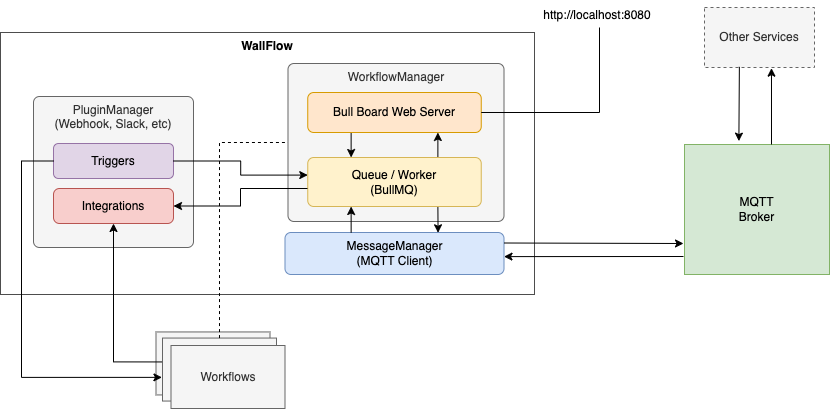

The diagram above was exported from draw.io. Its source (the exported page's mxGraphModel, read from the mxfile embedded in the PNG):
<mxGraphModel dx="1773" dy="474" grid="0" gridSize="10" guides="1" tooltips="1" connect="1" arrows="1" fold="1" page="1" pageScale="1" pageWidth="827" pageHeight="1169" math="0" shadow="0">
  <root>
    <mxCell id="WIyWlLk6GJQsqaUBKTNV-0" />
    <mxCell id="WIyWlLk6GJQsqaUBKTNV-1" parent="WIyWlLk6GJQsqaUBKTNV-0" />
    <mxCell id="VlQlgPSM-MZ1uhHRGDo6-3" value="WallFlow" style="rounded=0;whiteSpace=wrap;html=1;verticalAlign=top;fontStyle=1;strokeColor=#4D4D4D;" parent="WIyWlLk6GJQsqaUBKTNV-1" vertex="1">
      <mxGeometry x="-14" y="75" width="534" height="262" as="geometry" />
    </mxCell>
    <mxCell id="FQiN9Sh2uAEv9vNom5e4-4" value="WorkflowManager" style="rounded=1;whiteSpace=wrap;html=1;absoluteArcSize=1;arcSize=12;fillColor=#f5f5f5;strokeColor=#666666;verticalAlign=top;fontColor=#333333;" vertex="1" parent="WIyWlLk6GJQsqaUBKTNV-1">
      <mxGeometry x="273.5" y="106" width="216" height="158" as="geometry" />
    </mxCell>
    <mxCell id="FQiN9Sh2uAEv9vNom5e4-3" value="" style="group" vertex="1" connectable="0" parent="WIyWlLk6GJQsqaUBKTNV-1">
      <mxGeometry x="137.5" y="367" width="133" height="84" as="geometry" />
    </mxCell>
    <mxCell id="FQiN9Sh2uAEv9vNom5e4-0" value="" style="rounded=0;whiteSpace=wrap;html=1;connectable=0;allowArrows=0;fillColor=#f5f5f5;fontColor=#333333;strokeColor=#666666;" vertex="1" parent="FQiN9Sh2uAEv9vNom5e4-3">
      <mxGeometry x="4" y="7.44313043478261" width="113.99999999999999" height="63" as="geometry" />
    </mxCell>
    <mxCell id="FQiN9Sh2uAEv9vNom5e4-1" value="" style="rounded=0;whiteSpace=wrap;html=1;fillColor=#f5f5f5;fontColor=#333333;strokeColor=#666666;" vertex="1" parent="FQiN9Sh2uAEv9vNom5e4-3">
      <mxGeometry x="10.499999999999998" y="13.560521739130436" width="113.99999999999999" height="63" as="geometry" />
    </mxCell>
    <mxCell id="FQiN9Sh2uAEv9vNom5e4-2" value="Workflows" style="rounded=0;whiteSpace=wrap;html=1;connectable=0;allowArrows=0;fillColor=#f5f5f5;fontColor=#333333;strokeColor=#666666;" vertex="1" parent="FQiN9Sh2uAEv9vNom5e4-3">
      <mxGeometry x="18.999999999999996" y="21" width="113.99999999999999" height="63" as="geometry" />
    </mxCell>
    <mxCell id="VlQlgPSM-MZ1uhHRGDo6-0" value="MQTT&lt;br&gt;Broker" style="rounded=0;whiteSpace=wrap;html=1;fillColor=#d5e8d4;strokeColor=#82b366;" parent="WIyWlLk6GJQsqaUBKTNV-1" vertex="1">
      <mxGeometry x="670" y="187" width="145" height="130" as="geometry" />
    </mxCell>
    <mxCell id="VlQlgPSM-MZ1uhHRGDo6-5" value="MessageManager&lt;br&gt;(MQTT Client)" style="rounded=1;whiteSpace=wrap;html=1;absoluteArcSize=1;arcSize=12;fillColor=#dae8fc;strokeColor=#6c8ebf;" parent="WIyWlLk6GJQsqaUBKTNV-1" vertex="1">
      <mxGeometry x="270.5" y="275" width="219" height="42" as="geometry" />
    </mxCell>
    <mxCell id="VlQlgPSM-MZ1uhHRGDo6-7" value="http://localhost:8080" style="text;html=1;strokeColor=none;fillColor=none;align=center;verticalAlign=middle;whiteSpace=wrap;rounded=0;" parent="WIyWlLk6GJQsqaUBKTNV-1" vertex="1">
      <mxGeometry x="513" y="43" width="140" height="30" as="geometry" />
    </mxCell>
    <mxCell id="VlQlgPSM-MZ1uhHRGDo6-21" value="" style="endArrow=classic;html=1;rounded=0;strokeColor=default;exitX=1;exitY=0.25;exitDx=0;exitDy=0;" parent="WIyWlLk6GJQsqaUBKTNV-1" source="VlQlgPSM-MZ1uhHRGDo6-5" edge="1">
      <mxGeometry width="50" height="50" relative="1" as="geometry">
        <mxPoint x="569.0000000000002" y="291" as="sourcePoint" />
        <mxPoint x="669" y="286" as="targetPoint" />
      </mxGeometry>
    </mxCell>
    <mxCell id="VlQlgPSM-MZ1uhHRGDo6-22" value="" style="endArrow=classic;html=1;rounded=0;strokeColor=default;entryX=1;entryY=0.574;entryDx=0;entryDy=0;entryPerimeter=0;" parent="WIyWlLk6GJQsqaUBKTNV-1" target="VlQlgPSM-MZ1uhHRGDo6-5" edge="1">
      <mxGeometry width="50" height="50" relative="1" as="geometry">
        <mxPoint x="669" y="299" as="sourcePoint" />
        <mxPoint x="571.844" y="300.0559999999999" as="targetPoint" />
      </mxGeometry>
    </mxCell>
    <mxCell id="VlQlgPSM-MZ1uhHRGDo6-24" value="Other Services" style="rounded=0;whiteSpace=wrap;html=1;dashed=1;fillColor=#f5f5f5;fontColor=#333333;strokeColor=#666666;" parent="WIyWlLk6GJQsqaUBKTNV-1" vertex="1">
      <mxGeometry x="690" y="50" width="110" height="60" as="geometry" />
    </mxCell>
    <mxCell id="VlQlgPSM-MZ1uhHRGDo6-27" style="rounded=0;orthogonalLoop=1;jettySize=auto;html=1;entryX=0.375;entryY=-0.026;entryDx=0;entryDy=0;startArrow=none;startFill=0;endArrow=classic;endFill=1;strokeColor=default;entryPerimeter=0;exitX=0.317;exitY=0.989;exitDx=0;exitDy=0;exitPerimeter=0;" parent="WIyWlLk6GJQsqaUBKTNV-1" source="VlQlgPSM-MZ1uhHRGDo6-24" target="VlQlgPSM-MZ1uhHRGDo6-0" edge="1">
      <mxGeometry relative="1" as="geometry">
        <mxPoint x="714" y="140" as="sourcePoint" />
        <mxPoint x="742.5" y="190" as="targetPoint" />
      </mxGeometry>
    </mxCell>
    <mxCell id="VlQlgPSM-MZ1uhHRGDo6-28" style="rounded=0;orthogonalLoop=1;jettySize=auto;html=1;startArrow=none;startFill=0;endArrow=classic;endFill=1;strokeColor=default;exitX=0.6;exitY=0;exitDx=0;exitDy=0;exitPerimeter=0;entryX=0.609;entryY=1.011;entryDx=0;entryDy=0;entryPerimeter=0;" parent="WIyWlLk6GJQsqaUBKTNV-1" source="VlQlgPSM-MZ1uhHRGDo6-0" target="VlQlgPSM-MZ1uhHRGDo6-24" edge="1">
      <mxGeometry relative="1" as="geometry">
        <mxPoint x="734.8700000000001" y="119.33999999999997" as="sourcePoint" />
        <mxPoint x="780" y="140" as="targetPoint" />
      </mxGeometry>
    </mxCell>
    <mxCell id="FQiN9Sh2uAEv9vNom5e4-11" style="edgeStyle=orthogonalEdgeStyle;rounded=0;orthogonalLoop=1;jettySize=auto;html=1;exitX=0.75;exitY=0;exitDx=0;exitDy=0;entryX=0.75;entryY=1;entryDx=0;entryDy=0;startArrow=none;startFill=0;" edge="1" parent="WIyWlLk6GJQsqaUBKTNV-1" source="FQiN9Sh2uAEv9vNom5e4-6" target="FQiN9Sh2uAEv9vNom5e4-7">
      <mxGeometry relative="1" as="geometry" />
    </mxCell>
    <mxCell id="FQiN9Sh2uAEv9vNom5e4-13" style="edgeStyle=orthogonalEdgeStyle;rounded=0;orthogonalLoop=1;jettySize=auto;html=1;exitX=0.75;exitY=1;exitDx=0;exitDy=0;entryX=0.699;entryY=0.007;entryDx=0;entryDy=0;entryPerimeter=0;startArrow=none;startFill=0;" edge="1" parent="WIyWlLk6GJQsqaUBKTNV-1" source="FQiN9Sh2uAEv9vNom5e4-6" target="VlQlgPSM-MZ1uhHRGDo6-5">
      <mxGeometry relative="1" as="geometry" />
    </mxCell>
    <mxCell id="FQiN9Sh2uAEv9vNom5e4-6" value="Queue / Worker&lt;br&gt;(BullMQ)" style="rounded=1;whiteSpace=wrap;html=1;arcSize=12;absoluteArcSize=1;fillColor=#fff2cc;strokeColor=#d6b656;" vertex="1" parent="WIyWlLk6GJQsqaUBKTNV-1">
      <mxGeometry x="293.25" y="200" width="173.5" height="49" as="geometry" />
    </mxCell>
    <mxCell id="FQiN9Sh2uAEv9vNom5e4-10" style="edgeStyle=orthogonalEdgeStyle;rounded=0;orthogonalLoop=1;jettySize=auto;html=1;exitX=0.25;exitY=1;exitDx=0;exitDy=0;entryX=0.25;entryY=0;entryDx=0;entryDy=0;startArrow=none;startFill=0;" edge="1" parent="WIyWlLk6GJQsqaUBKTNV-1" source="FQiN9Sh2uAEv9vNom5e4-7" target="FQiN9Sh2uAEv9vNom5e4-6">
      <mxGeometry relative="1" as="geometry" />
    </mxCell>
    <mxCell id="FQiN9Sh2uAEv9vNom5e4-7" value="Bull Board Web Server" style="rounded=1;whiteSpace=wrap;html=1;absoluteArcSize=1;arcSize=12;fillColor=#ffe6cc;strokeColor=#d79b00;" vertex="1" parent="WIyWlLk6GJQsqaUBKTNV-1">
      <mxGeometry x="293.25" y="135" width="173.5" height="40" as="geometry" />
    </mxCell>
    <mxCell id="VlQlgPSM-MZ1uhHRGDo6-6" value="" style="endArrow=none;html=1;rounded=0;exitX=1;exitY=0.5;exitDx=0;exitDy=0;strokeColor=default;startArrow=none;startFill=0;endFill=0;edgeStyle=orthogonalEdgeStyle;" parent="WIyWlLk6GJQsqaUBKTNV-1" source="FQiN9Sh2uAEv9vNom5e4-7" edge="1">
      <mxGeometry width="50" height="50" relative="1" as="geometry">
        <mxPoint x="500" y="160" as="sourcePoint" />
        <mxPoint x="585" y="70" as="targetPoint" />
      </mxGeometry>
    </mxCell>
    <mxCell id="FQiN9Sh2uAEv9vNom5e4-12" style="edgeStyle=orthogonalEdgeStyle;rounded=0;orthogonalLoop=1;jettySize=auto;html=1;exitX=0.302;exitY=0.007;exitDx=0;exitDy=0;entryX=0.25;entryY=1;entryDx=0;entryDy=0;startArrow=none;startFill=0;exitPerimeter=0;" edge="1" parent="WIyWlLk6GJQsqaUBKTNV-1" source="VlQlgPSM-MZ1uhHRGDo6-5" target="FQiN9Sh2uAEv9vNom5e4-6">
      <mxGeometry relative="1" as="geometry" />
    </mxCell>
    <mxCell id="FQiN9Sh2uAEv9vNom5e4-15" style="edgeStyle=orthogonalEdgeStyle;rounded=0;orthogonalLoop=1;jettySize=auto;html=1;exitX=0.5;exitY=0;exitDx=0;exitDy=0;entryX=0;entryY=0.5;entryDx=0;entryDy=0;startArrow=none;startFill=0;dashed=1;endArrow=none;endFill=0;" edge="1" parent="WIyWlLk6GJQsqaUBKTNV-1" source="FQiN9Sh2uAEv9vNom5e4-1" target="FQiN9Sh2uAEv9vNom5e4-4">
      <mxGeometry relative="1" as="geometry" />
    </mxCell>
    <mxCell id="VlQlgPSM-MZ1uhHRGDo6-8" value="PluginManager&lt;br&gt;(Webhook, Slack, etc)" style="rounded=1;whiteSpace=wrap;html=1;verticalAlign=top;strokeColor=#666666;fillColor=#f5f5f5;fontColor=#333333;arcSize=12;absoluteArcSize=1;" parent="WIyWlLk6GJQsqaUBKTNV-1" vertex="1">
      <mxGeometry x="19" y="139" width="160" height="151" as="geometry" />
    </mxCell>
    <mxCell id="VlQlgPSM-MZ1uhHRGDo6-9" value="Triggers" style="rounded=1;whiteSpace=wrap;html=1;arcSize=10;absoluteArcSize=1;fillColor=#e1d5e7;strokeColor=#9673a6;" parent="WIyWlLk6GJQsqaUBKTNV-1" vertex="1">
      <mxGeometry x="39" y="186" width="120" height="35" as="geometry" />
    </mxCell>
    <mxCell id="VlQlgPSM-MZ1uhHRGDo6-10" value="Integrations" style="rounded=1;whiteSpace=wrap;html=1;absoluteArcSize=1;arcSize=12;fillColor=#f8cecc;strokeColor=#b85450;" parent="WIyWlLk6GJQsqaUBKTNV-1" vertex="1">
      <mxGeometry x="39" y="231" width="120" height="35" as="geometry" />
    </mxCell>
    <mxCell id="VlQlgPSM-MZ1uhHRGDo6-16" style="edgeStyle=orthogonalEdgeStyle;rounded=0;orthogonalLoop=1;jettySize=auto;html=1;startArrow=none;startFill=0;endArrow=classic;endFill=1;strokeColor=default;entryX=1;entryY=0.5;entryDx=0;entryDy=0;" parent="WIyWlLk6GJQsqaUBKTNV-1" target="VlQlgPSM-MZ1uhHRGDo6-10" edge="1">
      <mxGeometry relative="1" as="geometry">
        <mxPoint x="293" y="231" as="sourcePoint" />
      </mxGeometry>
    </mxCell>
    <mxCell id="VlQlgPSM-MZ1uhHRGDo6-15" style="edgeStyle=orthogonalEdgeStyle;rounded=0;orthogonalLoop=1;jettySize=auto;html=1;exitX=1;exitY=0.5;exitDx=0;exitDy=0;entryX=0;entryY=0.359;entryDx=0;entryDy=0;startArrow=none;startFill=0;endArrow=classic;endFill=1;strokeColor=default;entryPerimeter=0;" parent="WIyWlLk6GJQsqaUBKTNV-1" source="VlQlgPSM-MZ1uhHRGDo6-9" target="FQiN9Sh2uAEv9vNom5e4-6" edge="1">
      <mxGeometry relative="1" as="geometry">
        <mxPoint x="260" y="227.5" as="targetPoint" />
      </mxGeometry>
    </mxCell>
    <mxCell id="FQiN9Sh2uAEv9vNom5e4-16" style="edgeStyle=orthogonalEdgeStyle;rounded=0;orthogonalLoop=1;jettySize=auto;html=1;exitX=-0.005;exitY=0.624;exitDx=0;exitDy=0;entryX=0;entryY=0.5;entryDx=0;entryDy=0;startArrow=classic;startFill=1;endArrow=none;endFill=0;exitPerimeter=0;" edge="1" parent="WIyWlLk6GJQsqaUBKTNV-1" source="FQiN9Sh2uAEv9vNom5e4-1" target="VlQlgPSM-MZ1uhHRGDo6-9">
      <mxGeometry relative="1" as="geometry">
        <Array as="points">
          <mxPoint x="7" y="420" />
          <mxPoint x="7" y="204" />
        </Array>
      </mxGeometry>
    </mxCell>
    <mxCell id="VlQlgPSM-MZ1uhHRGDo6-34" style="edgeStyle=orthogonalEdgeStyle;rounded=0;orthogonalLoop=1;jettySize=auto;html=1;entryX=0.5;entryY=1;entryDx=0;entryDy=0;startArrow=none;startFill=0;endArrow=classic;endFill=1;strokeColor=default;exitX=-0.004;exitY=0.379;exitDx=0;exitDy=0;exitPerimeter=0;" parent="WIyWlLk6GJQsqaUBKTNV-1" target="VlQlgPSM-MZ1uhHRGDo6-10" edge="1" source="FQiN9Sh2uAEv9vNom5e4-1">
      <mxGeometry relative="1" as="geometry">
        <mxPoint x="128" y="436" as="sourcePoint" />
      </mxGeometry>
    </mxCell>
  </root>
</mxGraphModel>